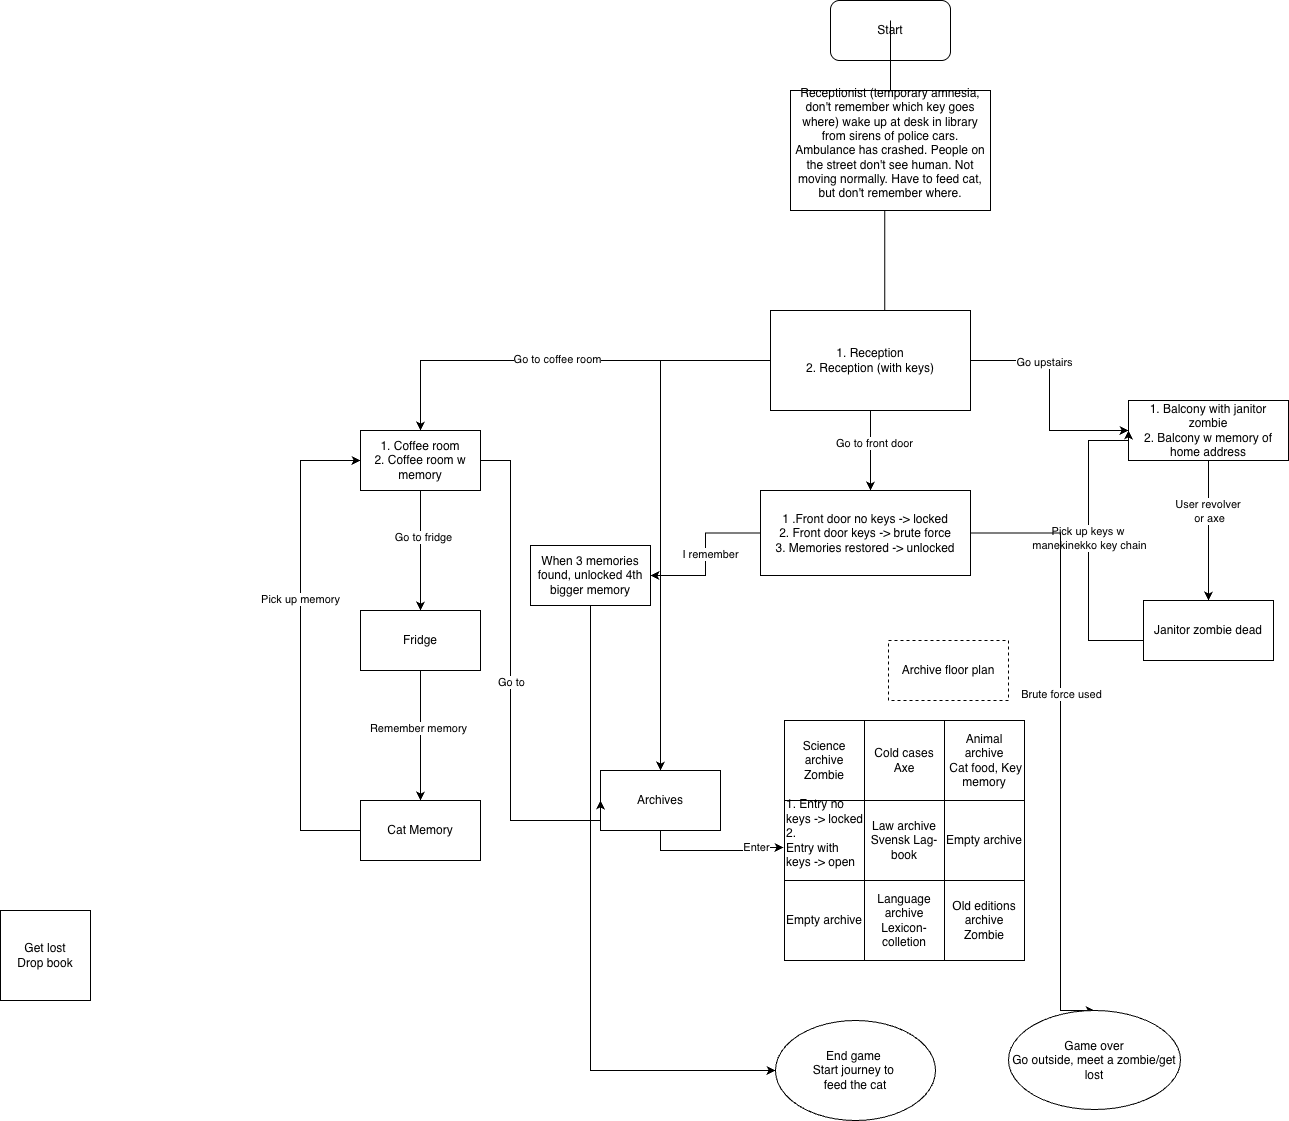

The diagram above was exported from draw.io. Its source (the exported page's mxGraphModel, read from the mxfile embedded in the PNG):
<mxGraphModel dx="3509" dy="1544" grid="1" gridSize="10" guides="1" tooltips="1" connect="1" arrows="1" fold="1" page="1" pageScale="1" pageWidth="827" pageHeight="1169" math="0" shadow="0">
  <root>
    <mxCell id="0" />
    <mxCell id="1" parent="0" />
    <mxCell id="oGR8762Wm0Gpd0GgpSyA-1" parent="1" style="rounded=1;whiteSpace=wrap;html=1;" value="Start" vertex="1">
      <mxGeometry height="60" width="120" x="340" y="40" as="geometry" />
    </mxCell>
    <mxCell id="oGR8762Wm0Gpd0GgpSyA-18" edge="1" parent="1" style="edgeStyle=orthogonalEdgeStyle;rounded=0;orthogonalLoop=1;jettySize=auto;html=1;entryX=0.571;entryY=0.1;entryDx=0;entryDy=0;entryPerimeter=0;" target="oGR8762Wm0Gpd0GgpSyA-4" value="">
      <mxGeometry relative="1" as="geometry">
        <mxPoint x="400" y="60" as="sourcePoint" />
        <mxPoint x="400" y="70" as="targetPoint" />
      </mxGeometry>
    </mxCell>
    <mxCell id="oGR8762Wm0Gpd0GgpSyA-3" parent="1" style="rounded=0;whiteSpace=wrap;html=1;" value="Receptionist (temporary amnesia, don't remember which key goes where) wake up at desk in library from sirens of police cars. Ambulance has crashed. People on the street don't see human. Not moving normally. Have to feed cat, but don't remember where.&lt;div&gt;&lt;br&gt;&lt;/div&gt;" vertex="1">
      <mxGeometry height="120" width="200" x="300" y="130" as="geometry" />
    </mxCell>
    <mxCell id="oGR8762Wm0Gpd0GgpSyA-15" edge="1" parent="1" source="oGR8762Wm0Gpd0GgpSyA-4" style="edgeStyle=orthogonalEdgeStyle;rounded=0;orthogonalLoop=1;jettySize=auto;html=1;" target="oGR8762Wm0Gpd0GgpSyA-14" value="">
      <mxGeometry relative="1" as="geometry" />
    </mxCell>
    <mxCell id="oGR8762Wm0Gpd0GgpSyA-26" edge="1" parent="1" source="oGR8762Wm0Gpd0GgpSyA-11" style="edgeStyle=orthogonalEdgeStyle;rounded=0;orthogonalLoop=1;jettySize=auto;html=1;" target="oGR8762Wm0Gpd0GgpSyA-25" value="">
      <mxGeometry relative="1" as="geometry" />
    </mxCell>
    <mxCell id="oGR8762Wm0Gpd0GgpSyA-67" connectable="0" parent="oGR8762Wm0Gpd0GgpSyA-26" style="edgeLabel;html=1;align=center;verticalAlign=middle;resizable=0;points=[];" value="User revolver&amp;nbsp;&lt;div&gt;or axe&lt;/div&gt;" vertex="1">
      <mxGeometry relative="1" x="-0.2878" as="geometry">
        <mxPoint as="offset" />
      </mxGeometry>
    </mxCell>
    <mxCell id="oGR8762Wm0Gpd0GgpSyA-29" edge="1" parent="1" source="oGR8762Wm0Gpd0GgpSyA-4" style="edgeStyle=orthogonalEdgeStyle;rounded=0;orthogonalLoop=1;jettySize=auto;html=1;" target="oGR8762Wm0Gpd0GgpSyA-28" value="">
      <mxGeometry relative="1" as="geometry">
        <Array as="points">
          <mxPoint x="390" y="580" />
        </Array>
      </mxGeometry>
    </mxCell>
    <mxCell id="oGR8762Wm0Gpd0GgpSyA-73" connectable="0" parent="oGR8762Wm0Gpd0GgpSyA-29" style="edgeLabel;html=1;align=center;verticalAlign=middle;resizable=0;points=[];" value="Go to front door" vertex="1">
      <mxGeometry relative="1" x="-0.1979" y="3" as="geometry">
        <mxPoint as="offset" />
      </mxGeometry>
    </mxCell>
    <mxCell id="oGR8762Wm0Gpd0GgpSyA-38" edge="1" parent="1" source="oGR8762Wm0Gpd0GgpSyA-4" style="edgeStyle=orthogonalEdgeStyle;rounded=0;orthogonalLoop=1;jettySize=auto;html=1;exitX=1;exitY=0.5;exitDx=0;exitDy=0;" target="oGR8762Wm0Gpd0GgpSyA-11">
      <mxGeometry relative="1" as="geometry" />
    </mxCell>
    <mxCell id="oGR8762Wm0Gpd0GgpSyA-66" connectable="0" parent="oGR8762Wm0Gpd0GgpSyA-38" style="edgeLabel;html=1;align=center;verticalAlign=middle;resizable=0;points=[];" value="Go upstairs" vertex="1">
      <mxGeometry relative="1" x="-0.3597" y="-1" as="geometry">
        <mxPoint as="offset" />
      </mxGeometry>
    </mxCell>
    <mxCell id="oGR8762Wm0Gpd0GgpSyA-71" edge="1" parent="1" source="oGR8762Wm0Gpd0GgpSyA-4" style="edgeStyle=orthogonalEdgeStyle;rounded=0;orthogonalLoop=1;jettySize=auto;html=1;" target="oGR8762Wm0Gpd0GgpSyA-70">
      <mxGeometry relative="1" as="geometry" />
    </mxCell>
    <mxCell id="oGR8762Wm0Gpd0GgpSyA-72" connectable="0" parent="oGR8762Wm0Gpd0GgpSyA-71" style="edgeLabel;html=1;align=center;verticalAlign=middle;resizable=0;points=[];" value="Go to coffee room" vertex="1">
      <mxGeometry relative="1" x="0.0168" y="-2" as="geometry">
        <mxPoint as="offset" />
      </mxGeometry>
    </mxCell>
    <mxCell id="oGR8762Wm0Gpd0GgpSyA-4" parent="1" style="rounded=0;whiteSpace=wrap;html=1;" value="1. Reception&lt;div&gt;2. Reception (with keys)&lt;/div&gt;" vertex="1">
      <mxGeometry height="100" width="200" x="280" y="350" as="geometry" />
    </mxCell>
    <mxCell id="oGR8762Wm0Gpd0GgpSyA-11" parent="1" style="rounded=0;whiteSpace=wrap;html=1;" value="1. Balcony with janitor zombie&lt;div&gt;2. Balcony w memory of home address&lt;/div&gt;" vertex="1">
      <mxGeometry height="60" width="160" x="638" y="440" as="geometry" />
    </mxCell>
    <mxCell id="oGR8762Wm0Gpd0GgpSyA-14" parent="1" style="rounded=0;whiteSpace=wrap;html=1;" value="Archives" vertex="1">
      <mxGeometry height="60" width="120" x="110" y="810" as="geometry" />
    </mxCell>
    <mxCell id="oGR8762Wm0Gpd0GgpSyA-19" parent="1" style="whiteSpace=wrap;html=1;aspect=fixed;" value="Get lost&lt;div&gt;Drop book&lt;/div&gt;" vertex="1">
      <mxGeometry height="90" width="90" x="-490" y="950" as="geometry" />
    </mxCell>
    <mxCell id="oGR8762Wm0Gpd0GgpSyA-40" edge="1" parent="1" source="oGR8762Wm0Gpd0GgpSyA-25" style="edgeStyle=orthogonalEdgeStyle;rounded=0;orthogonalLoop=1;jettySize=auto;html=1;entryX=0;entryY=0.5;entryDx=0;entryDy=0;" target="oGR8762Wm0Gpd0GgpSyA-11">
      <mxGeometry relative="1" as="geometry">
        <Array as="points">
          <mxPoint x="598" y="680" />
          <mxPoint x="598" y="480" />
          <mxPoint x="638" y="480" />
        </Array>
      </mxGeometry>
    </mxCell>
    <mxCell id="oGR8762Wm0Gpd0GgpSyA-68" connectable="0" parent="oGR8762Wm0Gpd0GgpSyA-40" style="edgeLabel;html=1;align=center;verticalAlign=middle;resizable=0;points=[];" value="Pick up keys w&amp;nbsp;&lt;div&gt;manekinekko key chain&lt;/div&gt;" vertex="1">
      <mxGeometry relative="1" x="0.0449" as="geometry">
        <mxPoint y="1" as="offset" />
      </mxGeometry>
    </mxCell>
    <mxCell id="oGR8762Wm0Gpd0GgpSyA-25" parent="1" style="rounded=0;whiteSpace=wrap;html=1;" value="Janitor zombie dead" vertex="1">
      <mxGeometry height="60" width="130" x="653" y="640" as="geometry" />
    </mxCell>
    <mxCell id="oGR8762Wm0Gpd0GgpSyA-84" edge="1" parent="1" source="oGR8762Wm0Gpd0GgpSyA-28" style="edgeStyle=orthogonalEdgeStyle;rounded=0;orthogonalLoop=1;jettySize=auto;html=1;entryX=0.5;entryY=0;entryDx=0;entryDy=0;" target="oGR8762Wm0Gpd0GgpSyA-86">
      <mxGeometry relative="1" as="geometry">
        <Array as="points">
          <mxPoint x="570" y="573" />
          <mxPoint x="570" y="1050" />
        </Array>
        <mxPoint x="610" y="1150" as="targetPoint" />
      </mxGeometry>
    </mxCell>
    <mxCell id="oGR8762Wm0Gpd0GgpSyA-85" connectable="0" parent="oGR8762Wm0Gpd0GgpSyA-84" style="edgeLabel;html=1;align=center;verticalAlign=middle;resizable=0;points=[];" value="Brute force used" vertex="1">
      <mxGeometry relative="1" x="-0.1661" as="geometry">
        <mxPoint as="offset" />
      </mxGeometry>
    </mxCell>
    <mxCell id="oGR8762Wm0Gpd0GgpSyA-92" edge="1" parent="1" source="oGR8762Wm0Gpd0GgpSyA-28" style="edgeStyle=orthogonalEdgeStyle;rounded=0;orthogonalLoop=1;jettySize=auto;html=1;" target="oGR8762Wm0Gpd0GgpSyA-89">
      <mxGeometry relative="1" as="geometry" />
    </mxCell>
    <mxCell id="oGR8762Wm0Gpd0GgpSyA-93" connectable="0" parent="oGR8762Wm0Gpd0GgpSyA-92" style="edgeLabel;html=1;align=center;verticalAlign=middle;resizable=0;points=[];" value="I remember" vertex="1">
      <mxGeometry relative="1" x="0.0047" y="4" as="geometry">
        <mxPoint y="-1" as="offset" />
      </mxGeometry>
    </mxCell>
    <mxCell id="oGR8762Wm0Gpd0GgpSyA-28" parent="1" style="rounded=0;whiteSpace=wrap;html=1;" value="&lt;div&gt;&lt;span style=&quot;background-color: transparent; color: light-dark(rgb(0, 0, 0), rgb(255, 255, 255));&quot;&gt;1 .Front door no keys -&amp;gt; locked&lt;/span&gt;&lt;/div&gt;&lt;div&gt;2. Front door keys -&amp;gt; brute force&lt;/div&gt;&lt;div&gt;3. Memories restored -&amp;gt; unlocked&lt;/div&gt;" vertex="1">
      <mxGeometry height="85" width="210" x="270" y="530" as="geometry" />
    </mxCell>
    <mxCell id="oGR8762Wm0Gpd0GgpSyA-36" parent="1" style="ellipse;whiteSpace=wrap;html=1;" value="End game&amp;nbsp;&lt;div&gt;Start journey to&amp;nbsp;&lt;/div&gt;&lt;div&gt;feed the cat&lt;/div&gt;" vertex="1">
      <mxGeometry height="100" width="160" x="285" y="1060" as="geometry" />
    </mxCell>
    <mxCell id="oGR8762Wm0Gpd0GgpSyA-44" parent="1" style="whiteSpace=wrap;html=1;aspect=fixed;" value="&lt;div&gt;Science archive&lt;/div&gt;Zombie" vertex="1">
      <mxGeometry height="80" width="80" x="294" y="760" as="geometry" />
    </mxCell>
    <mxCell id="oGR8762Wm0Gpd0GgpSyA-46" parent="1" style="whiteSpace=wrap;html=1;aspect=fixed;align=left;" value="1. Entry no keys -&amp;gt; locked&lt;div&gt;2.&amp;nbsp;&amp;nbsp;&lt;div&gt;Entry with keys -&amp;gt; open&lt;div&gt;&lt;div&gt;&lt;br&gt;&lt;/div&gt;&lt;/div&gt;&lt;/div&gt;&lt;/div&gt;" vertex="1">
      <mxGeometry height="80" width="80" x="294" y="840" as="geometry" />
    </mxCell>
    <mxCell id="oGR8762Wm0Gpd0GgpSyA-47" parent="1" style="whiteSpace=wrap;html=1;aspect=fixed;" value="Empty archive" vertex="1">
      <mxGeometry height="80" width="80" x="294" y="920" as="geometry" />
    </mxCell>
    <mxCell id="oGR8762Wm0Gpd0GgpSyA-48" parent="1" style="whiteSpace=wrap;html=1;aspect=fixed;" value="Law archive Svensk Lag-book" vertex="1">
      <mxGeometry height="80" width="80" x="374" y="840" as="geometry" />
    </mxCell>
    <mxCell id="oGR8762Wm0Gpd0GgpSyA-49" parent="1" style="whiteSpace=wrap;html=1;aspect=fixed;" value="&lt;div&gt;Language archive&lt;/div&gt;Lexicon-colletion" vertex="1">
      <mxGeometry height="80" width="80" x="374" y="920" as="geometry" />
    </mxCell>
    <mxCell id="oGR8762Wm0Gpd0GgpSyA-50" parent="1" style="whiteSpace=wrap;html=1;aspect=fixed;" value="&lt;div&gt;Old editions archive&lt;/div&gt;Zombie" vertex="1">
      <mxGeometry height="80" width="80" x="454" y="920" as="geometry" />
    </mxCell>
    <mxCell id="oGR8762Wm0Gpd0GgpSyA-51" parent="1" style="whiteSpace=wrap;html=1;aspect=fixed;" value="Empty archive" vertex="1">
      <mxGeometry height="80" width="80" x="454" y="840" as="geometry" />
    </mxCell>
    <mxCell id="oGR8762Wm0Gpd0GgpSyA-52" parent="1" style="whiteSpace=wrap;html=1;aspect=fixed;" value="Animal archive&lt;div&gt;&amp;nbsp;Cat food, Key memory&lt;/div&gt;" vertex="1">
      <mxGeometry height="80" width="80" x="454" y="760" as="geometry" />
    </mxCell>
    <mxCell id="oGR8762Wm0Gpd0GgpSyA-53" parent="1" style="whiteSpace=wrap;html=1;aspect=fixed;" value="Cold cases&lt;div&gt;Axe&lt;/div&gt;" vertex="1">
      <mxGeometry height="80" width="80" x="374" y="760" as="geometry" />
    </mxCell>
    <mxCell id="oGR8762Wm0Gpd0GgpSyA-54" parent="1" style="rounded=0;whiteSpace=wrap;html=1;dashed=1;" value="Archive floor plan" vertex="1">
      <mxGeometry height="60" width="120" x="398" y="680" as="geometry" />
    </mxCell>
    <mxCell id="oGR8762Wm0Gpd0GgpSyA-65" edge="1" parent="1" source="oGR8762Wm0Gpd0GgpSyA-14" style="edgeStyle=orthogonalEdgeStyle;rounded=0;orthogonalLoop=1;jettySize=auto;html=1;exitX=0.5;exitY=1;exitDx=0;exitDy=0;entryX=-0.012;entryY=0.588;entryDx=0;entryDy=0;entryPerimeter=0;" target="oGR8762Wm0Gpd0GgpSyA-46">
      <mxGeometry relative="1" as="geometry" />
    </mxCell>
    <mxCell id="oGR8762Wm0Gpd0GgpSyA-69" connectable="0" parent="oGR8762Wm0Gpd0GgpSyA-65" style="edgeLabel;html=1;align=center;verticalAlign=middle;resizable=0;points=[];" value="Enter" vertex="1">
      <mxGeometry relative="1" x="0.6137" y="1" as="geometry">
        <mxPoint as="offset" />
      </mxGeometry>
    </mxCell>
    <mxCell id="oGR8762Wm0Gpd0GgpSyA-78" edge="1" parent="1" source="oGR8762Wm0Gpd0GgpSyA-70" style="edgeStyle=orthogonalEdgeStyle;rounded=0;orthogonalLoop=1;jettySize=auto;html=1;exitX=0.5;exitY=1;exitDx=0;exitDy=0;" target="oGR8762Wm0Gpd0GgpSyA-74">
      <mxGeometry relative="1" as="geometry" />
    </mxCell>
    <mxCell id="oGR8762Wm0Gpd0GgpSyA-79" connectable="0" parent="oGR8762Wm0Gpd0GgpSyA-78" style="edgeLabel;html=1;align=center;verticalAlign=middle;resizable=0;points=[];" value="Go to fridge" vertex="1">
      <mxGeometry relative="1" x="-0.2405" y="2" as="geometry">
        <mxPoint as="offset" />
      </mxGeometry>
    </mxCell>
    <mxCell id="oGR8762Wm0Gpd0GgpSyA-94" edge="1" parent="1" source="oGR8762Wm0Gpd0GgpSyA-70" style="edgeStyle=orthogonalEdgeStyle;rounded=0;orthogonalLoop=1;jettySize=auto;html=1;entryX=0;entryY=0.5;entryDx=0;entryDy=0;" target="oGR8762Wm0Gpd0GgpSyA-14">
      <mxGeometry relative="1" as="geometry">
        <Array as="points">
          <mxPoint x="20" y="500" />
          <mxPoint x="20" y="860" />
        </Array>
      </mxGeometry>
    </mxCell>
    <mxCell id="oGR8762Wm0Gpd0GgpSyA-95" connectable="0" parent="oGR8762Wm0Gpd0GgpSyA-94" style="edgeLabel;html=1;align=center;verticalAlign=middle;resizable=0;points=[];" value="Go to" vertex="1">
      <mxGeometry relative="1" x="0.0054" as="geometry">
        <mxPoint as="offset" />
      </mxGeometry>
    </mxCell>
    <mxCell id="oGR8762Wm0Gpd0GgpSyA-70" parent="1" style="rounded=0;whiteSpace=wrap;html=1;" value="1. Coffee room&lt;div&gt;2. Coffee room w memory&lt;/div&gt;" vertex="1">
      <mxGeometry height="60" width="120" x="-130" y="470" as="geometry" />
    </mxCell>
    <mxCell id="oGR8762Wm0Gpd0GgpSyA-76" edge="1" parent="1" source="oGR8762Wm0Gpd0GgpSyA-74" style="edgeStyle=orthogonalEdgeStyle;rounded=0;orthogonalLoop=1;jettySize=auto;html=1;" target="oGR8762Wm0Gpd0GgpSyA-75">
      <mxGeometry relative="1" as="geometry" />
    </mxCell>
    <mxCell id="oGR8762Wm0Gpd0GgpSyA-77" connectable="0" parent="oGR8762Wm0Gpd0GgpSyA-76" style="edgeLabel;html=1;align=center;verticalAlign=middle;resizable=0;points=[];" value="Remember memory" vertex="1">
      <mxGeometry relative="1" x="-0.1214" y="-3" as="geometry">
        <mxPoint as="offset" />
      </mxGeometry>
    </mxCell>
    <mxCell id="oGR8762Wm0Gpd0GgpSyA-74" parent="1" style="rounded=0;whiteSpace=wrap;html=1;" value="Fridge" vertex="1">
      <mxGeometry height="60" width="120" x="-130" y="650" as="geometry" />
    </mxCell>
    <mxCell id="oGR8762Wm0Gpd0GgpSyA-80" edge="1" parent="1" source="oGR8762Wm0Gpd0GgpSyA-75" style="edgeStyle=orthogonalEdgeStyle;rounded=0;orthogonalLoop=1;jettySize=auto;html=1;exitX=0;exitY=0.5;exitDx=0;exitDy=0;entryX=0;entryY=0.5;entryDx=0;entryDy=0;" target="oGR8762Wm0Gpd0GgpSyA-70">
      <mxGeometry relative="1" as="geometry">
        <Array as="points">
          <mxPoint x="-190" y="870" />
          <mxPoint x="-190" y="500" />
        </Array>
      </mxGeometry>
    </mxCell>
    <mxCell id="oGR8762Wm0Gpd0GgpSyA-81" connectable="0" parent="oGR8762Wm0Gpd0GgpSyA-80" style="edgeLabel;html=1;align=center;verticalAlign=middle;resizable=0;points=[];" value="Pick up memory" vertex="1">
      <mxGeometry relative="1" x="0.1923" y="1" as="geometry">
        <mxPoint as="offset" />
      </mxGeometry>
    </mxCell>
    <mxCell id="oGR8762Wm0Gpd0GgpSyA-75" parent="1" style="rounded=0;whiteSpace=wrap;html=1;" value="Cat Memory" vertex="1">
      <mxGeometry height="60" width="120" x="-130" y="840" as="geometry" />
    </mxCell>
    <mxCell id="oGR8762Wm0Gpd0GgpSyA-86" parent="1" style="ellipse;whiteSpace=wrap;html=1;" value="Game over&lt;div&gt;Go outside, meet a zombie/get lost&lt;/div&gt;" vertex="1">
      <mxGeometry height="99" width="172" x="518" y="1050" as="geometry" />
    </mxCell>
    <mxCell id="oGR8762Wm0Gpd0GgpSyA-90" edge="1" parent="1" source="oGR8762Wm0Gpd0GgpSyA-89" style="edgeStyle=orthogonalEdgeStyle;rounded=0;orthogonalLoop=1;jettySize=auto;html=1;" target="oGR8762Wm0Gpd0GgpSyA-36">
      <mxGeometry relative="1" as="geometry">
        <Array as="points">
          <mxPoint x="100" y="1110" />
        </Array>
      </mxGeometry>
    </mxCell>
    <mxCell id="oGR8762Wm0Gpd0GgpSyA-89" parent="1" style="rounded=0;whiteSpace=wrap;html=1;" value="&lt;div&gt;When 3 memories found, unlocked 4th bigger memory&lt;/div&gt;" vertex="1">
      <mxGeometry height="60" width="120" x="40" y="585" as="geometry" />
    </mxCell>
  </root>
</mxGraphModel>